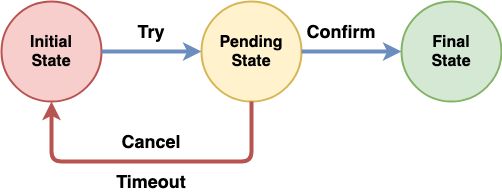

The diagram above was exported from draw.io. Its source (the exported page's mxGraphModel, read from the mxfile embedded in the PNG):
<mxGraphModel dx="1295" dy="688" grid="1" gridSize="10" guides="1" tooltips="1" connect="1" arrows="1" fold="1" page="1" pageScale="1" pageWidth="1920" pageHeight="1200" math="0" shadow="0">
  <root>
    <mxCell id="0" />
    <mxCell id="1" parent="0" />
    <mxCell id="QBt0ECKQQkrKtL0biHob-1" value="&lt;font style=&quot;font-size: 16px&quot;&gt;&lt;b&gt;Initial&lt;br&gt;State&lt;/b&gt;&lt;/font&gt;" style="ellipse;whiteSpace=wrap;html=1;aspect=fixed;strokeWidth=2;fillColor=#f8cecc;strokeColor=#b85450;" vertex="1" parent="1">
      <mxGeometry x="280" y="280" width="100" height="100" as="geometry" />
    </mxCell>
    <mxCell id="QBt0ECKQQkrKtL0biHob-2" value="&lt;span style=&quot;font-size: 16px&quot;&gt;&lt;b&gt;Pending&lt;br&gt;&lt;/b&gt;&lt;/span&gt;&lt;b&gt;&lt;font style=&quot;font-size: 16px&quot;&gt;State&lt;/font&gt;&lt;/b&gt;" style="ellipse;whiteSpace=wrap;html=1;aspect=fixed;strokeWidth=2;fillColor=#fff2cc;strokeColor=#d6b656;" vertex="1" parent="1">
      <mxGeometry x="480" y="280" width="100" height="100" as="geometry" />
    </mxCell>
    <mxCell id="QBt0ECKQQkrKtL0biHob-3" value="&lt;span style=&quot;font-size: 16px&quot;&gt;&lt;b&gt;Final&lt;br&gt;State&lt;/b&gt;&lt;/span&gt;" style="ellipse;whiteSpace=wrap;html=1;aspect=fixed;strokeWidth=2;fillColor=#d5e8d4;strokeColor=#82b366;" vertex="1" parent="1">
      <mxGeometry x="680" y="280" width="100" height="100" as="geometry" />
    </mxCell>
    <mxCell id="QBt0ECKQQkrKtL0biHob-4" value="" style="endArrow=classic;html=1;exitX=1;exitY=0.5;exitDx=0;exitDy=0;entryX=0;entryY=0.5;entryDx=0;entryDy=0;strokeWidth=4;fillColor=#dae8fc;strokeColor=#6c8ebf;" edge="1" parent="1" source="QBt0ECKQQkrKtL0biHob-1" target="QBt0ECKQQkrKtL0biHob-2">
      <mxGeometry width="50" height="50" relative="1" as="geometry">
        <mxPoint x="630" y="400" as="sourcePoint" />
        <mxPoint x="680" y="350" as="targetPoint" />
      </mxGeometry>
    </mxCell>
    <mxCell id="QBt0ECKQQkrKtL0biHob-5" value="&lt;font style=&quot;font-size: 18px&quot;&gt;&lt;b&gt;Try&lt;/b&gt;&lt;/font&gt;" style="text;html=1;strokeColor=none;fillColor=none;align=center;verticalAlign=middle;whiteSpace=wrap;rounded=0;" vertex="1" parent="1">
      <mxGeometry x="410" y="300" width="40" height="20" as="geometry" />
    </mxCell>
    <mxCell id="QBt0ECKQQkrKtL0biHob-6" value="" style="endArrow=classic;html=1;strokeWidth=4;exitX=1;exitY=0.5;exitDx=0;exitDy=0;entryX=0;entryY=0.5;entryDx=0;entryDy=0;fillColor=#dae8fc;strokeColor=#6c8ebf;" edge="1" parent="1" source="QBt0ECKQQkrKtL0biHob-2" target="QBt0ECKQQkrKtL0biHob-3">
      <mxGeometry width="50" height="50" relative="1" as="geometry">
        <mxPoint x="630" y="400" as="sourcePoint" />
        <mxPoint x="680" y="350" as="targetPoint" />
      </mxGeometry>
    </mxCell>
    <mxCell id="QBt0ECKQQkrKtL0biHob-7" value="&lt;font style=&quot;font-size: 18px&quot;&gt;&lt;b&gt;Confirm&lt;/b&gt;&lt;/font&gt;" style="text;html=1;strokeColor=none;fillColor=none;align=center;verticalAlign=middle;whiteSpace=wrap;rounded=0;" vertex="1" parent="1">
      <mxGeometry x="580" y="300" width="80" height="20" as="geometry" />
    </mxCell>
    <mxCell id="QBt0ECKQQkrKtL0biHob-8" value="" style="endArrow=classic;html=1;strokeWidth=4;exitX=0.5;exitY=1;exitDx=0;exitDy=0;entryX=0.5;entryY=1;entryDx=0;entryDy=0;fillColor=#f8cecc;strokeColor=#b85450;" edge="1" parent="1" source="QBt0ECKQQkrKtL0biHob-2" target="QBt0ECKQQkrKtL0biHob-1">
      <mxGeometry width="50" height="50" relative="1" as="geometry">
        <mxPoint x="630" y="400" as="sourcePoint" />
        <mxPoint x="680" y="350" as="targetPoint" />
        <Array as="points">
          <mxPoint x="530" y="440" />
          <mxPoint x="330" y="440" />
        </Array>
      </mxGeometry>
    </mxCell>
    <mxCell id="QBt0ECKQQkrKtL0biHob-9" value="&lt;font style=&quot;font-size: 18px&quot;&gt;&lt;b&gt;Cancel&lt;/b&gt;&lt;/font&gt;" style="text;html=1;strokeColor=none;fillColor=none;align=center;verticalAlign=middle;whiteSpace=wrap;rounded=0;" vertex="1" parent="1">
      <mxGeometry x="380" y="410" width="100" height="20" as="geometry" />
    </mxCell>
    <mxCell id="QBt0ECKQQkrKtL0biHob-10" value="&lt;font style=&quot;font-size: 18px&quot;&gt;&lt;b&gt;Timeout&lt;/b&gt;&lt;/font&gt;" style="text;html=1;strokeColor=none;fillColor=none;align=center;verticalAlign=middle;whiteSpace=wrap;rounded=0;" vertex="1" parent="1">
      <mxGeometry x="380" y="450" width="100" height="20" as="geometry" />
    </mxCell>
  </root>
</mxGraphModel>